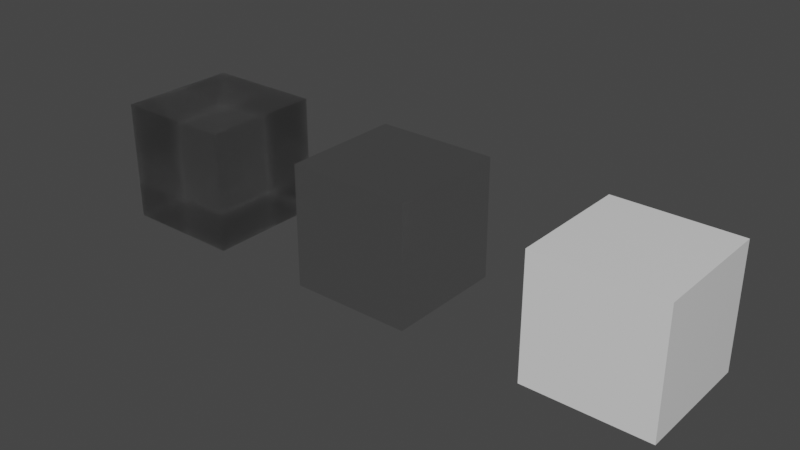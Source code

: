 # Source: library.blend  (saved by Blender 3.1.7; exported with 4.5.12 LTS)
import bpy
from mathutils import Matrix  # noqa: F401  (used for matrix-valued properties, if any)

bpy.ops.wm.read_factory_settings(use_empty=True)
scene = bpy.context.scene
scene.name = 'Scene'

# ---- collections
col_collection = bpy.data.collections.new('Collection'); scene.collection.children.link(col_collection)

# ---- materials (node trees are filled in below, after node groups)
mat_door_window_glass = bpy.data.materials.new('Door Window Glass')
mat_door_window_glass.surface_render_method = 'BLENDED'
mat_door_window_glass.blend_method = 'BLEND'
mat_door_window_glass.alpha_threshold = 0.0
mat_door_window_glass.use_raytrace_refraction = True
mat_door_window_glass.use_screen_refraction = True
mat_door_window_glass.thickness_mode = 'SLAB'
mat_door_window_glass.roughness = 0.5
mat_door_window_glass.specular_intensity = 1.0
mat_door_window_hardware = bpy.data.materials.new('Door Window Hardware')
mat_door_window_hardware.alpha_threshold = 0.0
mat_door_window_hardware.use_transparent_shadow = False
mat_door_window_hardware.diffuse_color = (0.4575, 0.4575, 0.4575, 1.0)
mat_door_window_hardware.roughness = 0.5
mat_door_window_hardware.specular_intensity = 0.8
mat_door_window_hardware.line_color = (0.0, 0.0, 0.0, 1.0)
mat_door_window_frame = bpy.data.materials.new('Door Window Frame')
mat_door_window_frame.use_transparent_shadow = False

# ---- node groups
ng_absorbtion_level = bpy.data.node_groups.new('Absorbtion Level', 'ShaderNodeTree')
_s = ng_absorbtion_level.interface.new_socket(name='Value', in_out='OUTPUT', socket_type='NodeSocketFloat')
_s.min_value = 0.0
_s.max_value = 0.0
_s = ng_absorbtion_level.interface.new_socket(name='Value', in_out='INPUT', socket_type='NodeSocketFloat')
_s.default_value = 1.0
_s.min_value = -1e+04
_s.max_value = 1e+04
_N = ng_absorbtion_level.nodes; _L = ng_absorbtion_level.links
n0 = _N.new('ShaderNodeLightPath'); n0.name = 'Light Path'; n0.location = (-351, 260)
n1 = _N.new('ShaderNodeNewGeometry'); n1.name = 'Geometry'; n1.location = (-334, -257)
n2 = _N.new('ShaderNodeMath'); n2.name = 'Math'; n2.location = (-157, -260)
n2.operation = 'MULTIPLY'
n2.inputs[2].default_value = 0.0
n3 = _N.new('ShaderNodeMath'); n3.name = 'Math.001'; n3.location = (7, -93)
n3.operation = 'MULTIPLY'
n3.inputs[2].default_value = 0.0
n4 = _N.new('ShaderNodeMath'); n4.name = 'Math.002'; n4.location = (179, -90)
n4.operation = 'MULTIPLY'
n4.inputs[0].default_value = -1.0
n4.inputs[2].default_value = 0.0
n5 = _N.new('ShaderNodeMath'); n5.name = 'Math.003'; n5.location = (351, -91)
n5.operation = 'POWER'
n5.inputs[0].default_value = 2.71
n5.inputs[2].default_value = 0.0
n6 = _N.new('NodeGroupOutput'); n6.name = 'Group Output'; n6.location = (551, 0)
n7 = _N.new('NodeGroupInput'); n7.name = 'Group Input'; n7.location = (-551, 0)
_L.new(n1.outputs[6], n2.inputs[1])
_L.new(n0.outputs[8], n2.inputs[0])
_L.new(n2.outputs[0], n3.inputs[1])
_L.new(n3.outputs[0], n4.inputs[1])
_L.new(n4.outputs[0], n5.inputs[1])
_L.new(n7.outputs[0], n3.inputs[0])
_L.new(n5.outputs[0], n6.inputs[0])
n6.is_active_output = True

# ---- material node trees
mat_door_window_glass.use_nodes = True; mat_door_window_glass.node_tree.nodes.clear()
_N = mat_door_window_glass.node_tree.nodes; _L = mat_door_window_glass.node_tree.links
n0 = _N.new('NodeFrame'); n0.name = 'Cycles'; n0.location = (-809, 709)
n0.label = 'Cycles'
n0.width = 1653
n1 = _N.new('ShaderNodeBsdfTransparent'); n1.name = 'Transparent BSDF'; n1.location = (669, -559)
n2 = _N.new('ShaderNodeMix'); n2.name = 'Mix'; n2.location = (302, -326)
n2.data_type = 'RGBA'
n3 = _N.new('ShaderNodeHueSaturation'); n3.name = 'Hue Saturation Value'; n3.location = (484, -487)
n3.inputs[2].default_value = 0.125
n4 = _N.new('ShaderNodeBsdfTransparent'); n4.name = 'Transparent BSDF.001'; n4.location = (678, -672)
n5 = _N.new('ShaderNodeAddShader'); n5.name = 'Add Shader'; n5.location = (860, -449)
n6 = _N.new('ShaderNodeMix'); n6.name = 'Mix.001'; n6.location = (310, -668)
n6.data_type = 'RGBA'
n7 = _N.new('ShaderNodeLightPath'); n7.name = 'Light Path'; n7.location = (482, -102)
n8 = _N.new('ShaderNodeLayerWeight'); n8.name = 'Layer Weight'; n8.location = (765, -30)
n9 = _N.new('ShaderNodeMixShader'); n9.name = 'Mix Shader'; n9.location = (1071, -462)
n10 = _N.new('ShaderNodeMixShader'); n10.name = 'Mix Shader.001'; n10.location = (1279, -426)
n11 = _N.new('ShaderNodeRGBCurve'); n11.name = 'RGB Curves'; n11.location = (971, -62)
_c = n11.mapping.curves[3]
while len(_c.points) > 2: _c.points.remove(_c.points[-1])
_c.points[0].location = (0.0, 0.03125); _c.points[0].handle_type = 'AUTO'
_c.points[1].location = (0.70909, 0.2875); _c.points[1].handle_type = 'AUTO'
_p = _c.points.new(1.0, 1.0); _p.handle_type = 'AUTO'
n11.mapping.update()
n12 = _N.new('ShaderNodeBsdfAnisotropic'); n12.name = 'Glossy BSDF'; n12.location = (1062, -616)
n12.distribution = 'GGX'
n12.inputs[1].default_value = 0.1414
n13 = _N.new('ShaderNodeOutputMaterial'); n13.name = 'Material Output'; n13.location = (1483, -444)
n14 = _N.new('ShaderNodeBsdfGlass'); n14.name = 'Glass BSDF'; n14.location = (666, -324)
n14.distribution = 'GGX'
n15 = _N.new('ShaderNodeGroup'); n15.name = 'Absorbtion Level'; n15.location = (30, -188)
n15.label = 'Absorbtion Level'
n15.width = 193
n15.node_tree = ng_absorbtion_level
n15.inputs[0].default_value = 15.0
n16 = _N.new('ShaderNodeRGB'); n16.name = 'RGB'; n16.location = (-1019, 291)
n16.outputs[0].default_value = (0.4624, 0.4624, 0.4624, 1.0)
n17 = _N.new('ShaderNodeRGB'); n17.name = 'RGB.001'; n17.location = (-1019, 94)
n17.outputs[0].default_value = (1.0, 1.0, 1.0, 1.0)
n1.parent = n0
n2.parent = n0
n3.parent = n0
n4.parent = n0
n5.parent = n0
n6.parent = n0
n7.parent = n0
n8.parent = n0
n9.parent = n0
n10.parent = n0
n11.parent = n0
n12.parent = n0
n13.parent = n0
n14.parent = n0
n15.parent = n0
_L.new(n15.outputs[0], n2.inputs[0])
_L.new(n1.outputs[0], n5.inputs[1])
_L.new(n3.outputs[0], n1.inputs[0])
_L.new(n2.outputs[2], n3.inputs[4])
_L.new(n4.outputs[0], n9.inputs[2])
_L.new(n5.outputs[0], n9.inputs[1])
_L.new(n7.outputs[1], n9.inputs[0])
_L.new(n6.outputs[2], n4.inputs[0])
_L.new(n17.outputs[0], n6.inputs[7])
_L.new(n16.outputs[0], n6.inputs[6])
_L.new(n17.outputs[0], n2.inputs[7])
_L.new(n16.outputs[0], n2.inputs[6])
_L.new(n9.outputs[0], n10.inputs[1])
_L.new(n8.outputs[1], n11.inputs[1])
_L.new(n11.outputs[0], n10.inputs[0])
_L.new(n12.outputs[0], n10.inputs[2])
_L.new(n14.outputs[0], n5.inputs[0])
_L.new(n2.outputs[2], n14.inputs[0])
_L.new(n10.outputs[0], n13.inputs[0])
n13.is_active_output = True
mat_door_window_hardware.use_nodes = True; mat_door_window_hardware.node_tree.nodes.clear()
_N = mat_door_window_hardware.node_tree.nodes; _L = mat_door_window_hardware.node_tree.links
n0 = _N.new('ShaderNodeOutputMaterial'); n0.name = 'Material Output'; n0.location = (587, 321)
n0.width = 120
n1 = _N.new('ShaderNodeBsdfPrincipled'); n1.name = 'Principled BSDF'; n1.location = (188, 513)
n1.distribution = 'GGX'
n1.subsurface_method = 'RANDOM_WALK_SKIN'
n1.inputs[1].default_value = 1.0
n1.inputs[2].default_value = 0.1391
n1.inputs[3].default_value = 1.45
n1.inputs[27].default_value = (0.0, 0.0, 0.0, 1.0)
n1.inputs[28].default_value = 1.0
_L.new(n1.outputs[0], n0.inputs[0])
n0.is_active_output = True
mat_door_window_frame.use_nodes = True; mat_door_window_frame.node_tree.nodes.clear()
_N = mat_door_window_frame.node_tree.nodes; _L = mat_door_window_frame.node_tree.links
n0 = _N.new('ShaderNodeBsdfPrincipled'); n0.name = 'Principled BSDF'; n0.location = (10, 300)
n0.distribution = 'GGX'
n0.subsurface_method = 'RANDOM_WALK_SKIN'
n0.inputs[2].default_value = 0.25
n0.inputs[3].default_value = 1.45
n0.inputs[27].default_value = (0.0, 0.0, 0.0, 1.0)
n0.inputs[28].default_value = 1.0
n1 = _N.new('ShaderNodeOutputMaterial'); n1.name = 'Material Output'; n1.location = (300, 300)
_L.new(n0.outputs[0], n1.inputs[0])
n1.is_active_output = True

# ---- world
world_world = bpy.data.worlds.new('World'); scene.world = world_world
world_world.use_nodes = True; world_world.node_tree.nodes.clear()
_N = world_world.node_tree.nodes; _L = world_world.node_tree.links
n0 = _N.new('ShaderNodeOutputWorld'); n0.name = 'World Output'; n0.location = (300, 300)
n1 = _N.new('ShaderNodeBackground'); n1.name = 'Background'; n1.location = (10, 300)
n1.inputs[0].default_value = (0.05088, 0.05088, 0.05088, 1.0)
_L.new(n1.outputs[0], n0.inputs[0])
n0.is_active_output = True
world_world.color = (0.05088, 0.05088, 0.05088)
world_world.use_sun_shadow = False
world_world.sun_shadow_jitter_overblur = 0.0

# ---- meshes
me_cube = bpy.data.meshes.new('Cube')
me_cube.from_pydata([(-0.3048, -0.3048, -0.3048), (-0.3048, -0.3048, 0.3048), (-0.3048, 0.3048, -0.3048), (-0.3048, 0.3048, 0.3048), (0.3048, -0.3048, -0.3048), (0.3048, -0.3048, 0.3048), (0.3048, 0.3048, -0.3048), (0.3048, 0.3048, 0.3048)], [], [(0, 1, 3, 2), (2, 3, 7, 6), (6, 7, 5, 4), (4, 5, 1, 0), (2, 6, 4, 0), (7, 3, 1, 5)])
_uv = me_cube.uv_layers.new(name='UVMap')
_uv.uv.foreach_set('vector', [0.375, 0.0, 0.625, 0.0, 0.625, 0.25, 0.375, 0.25, 0.375, 0.25, 0.625, 0.25, 0.625, 0.5, 0.375, 0.5, 0.375, 0.5, 0.625, 0.5, 0.625, 0.75, 0.375, 0.75, 0.375, 0.75, 0.625, 0.75, 0.625, 1.0, 0.375, 1.0, 0.125, 0.5, 0.375, 0.5, 0.375, 0.75, 0.125, 0.75, 0.625, 0.5, 0.875, 0.5, 0.875, 0.75, 0.625, 0.75])
me_cube.materials.append(mat_door_window_glass)
me_cube.use_remesh_fix_poles = True
me_cube.use_remesh_preserve_attributes = False
me_cube.update()
me_cube_001 = bpy.data.meshes.new('Cube.001')
me_cube_001.from_pydata([(-0.3048, -0.3048, -0.3048), (-0.3048, -0.3048, 0.3048), (-0.3048, 0.3048, -0.3048), (-0.3048, 0.3048, 0.3048), (0.3048, -0.3048, -0.3048), (0.3048, -0.3048, 0.3048), (0.3048, 0.3048, -0.3048), (0.3048, 0.3048, 0.3048)], [], [(0, 1, 3, 2), (2, 3, 7, 6), (6, 7, 5, 4), (4, 5, 1, 0), (2, 6, 4, 0), (7, 3, 1, 5)])
_uv = me_cube_001.uv_layers.new(name='UVMap')
_uv.uv.foreach_set('vector', [0.375, 0.0, 0.625, 0.0, 0.625, 0.25, 0.375, 0.25, 0.375, 0.25, 0.625, 0.25, 0.625, 0.5, 0.375, 0.5, 0.375, 0.5, 0.625, 0.5, 0.625, 0.75, 0.375, 0.75, 0.375, 0.75, 0.625, 0.75, 0.625, 1.0, 0.375, 1.0, 0.125, 0.5, 0.375, 0.5, 0.375, 0.75, 0.125, 0.75, 0.625, 0.5, 0.875, 0.5, 0.875, 0.75, 0.625, 0.75])
me_cube_001.materials.append(mat_door_window_hardware)
me_cube_001.use_remesh_fix_poles = True
me_cube_001.use_remesh_preserve_attributes = False
me_cube_001.update()
me_cube_002 = bpy.data.meshes.new('Cube.002')
me_cube_002.from_pydata([(-0.3048, -0.3048, -0.3048), (-0.3048, -0.3048, 0.3048), (-0.3048, 0.3048, -0.3048), (-0.3048, 0.3048, 0.3048), (0.3048, -0.3048, -0.3048), (0.3048, -0.3048, 0.3048), (0.3048, 0.3048, -0.3048), (0.3048, 0.3048, 0.3048)], [], [(0, 1, 3, 2), (2, 3, 7, 6), (6, 7, 5, 4), (4, 5, 1, 0), (2, 6, 4, 0), (7, 3, 1, 5)])
_uv = me_cube_002.uv_layers.new(name='UVMap')
_uv.uv.foreach_set('vector', [0.375, 0.0, 0.625, 0.0, 0.625, 0.25, 0.375, 0.25, 0.375, 0.25, 0.625, 0.25, 0.625, 0.5, 0.375, 0.5, 0.375, 0.5, 0.625, 0.5, 0.625, 0.75, 0.375, 0.75, 0.375, 0.75, 0.625, 0.75, 0.625, 1.0, 0.375, 1.0, 0.125, 0.5, 0.375, 0.5, 0.375, 0.75, 0.125, 0.75, 0.625, 0.5, 0.875, 0.5, 0.875, 0.75, 0.625, 0.75])
me_cube_002.materials.append(mat_door_window_frame)
me_cube_002.use_remesh_fix_poles = True
me_cube_002.use_remesh_preserve_attributes = False
me_cube_002.update()

# ---- objects
ob_cube = bpy.data.objects.new('Cube', me_cube)
ob_cube_001 = bpy.data.objects.new('Cube.001', me_cube_001)
ob_cube_002 = bpy.data.objects.new('Cube.002', me_cube_002)

# ---- transforms, parenting, visibility, modifiers, constraints
ob_cube.location = (0.0, 0.0, 0.0)
ob_cube_001.location = (1.128, 0.0, 0.0)
ob_cube_002.location = (2.336, 0.0, 0.0)

# ---- collection membership
col_collection.objects.link(ob_cube)
col_collection.objects.link(ob_cube_001)
col_collection.objects.link(ob_cube_002)

# ---- scene / render settings (as saved in the file)
scene.frame_start = 1; scene.frame_end = 250; scene.frame_set(1)
scene.render.engine = 'BLENDER_EEVEE_NEXT'
scene.cycles.sampling_pattern = 'TABULATED_SOBOL'
scene.cycles.use_light_tree = False
scene.view_settings.view_transform = 'Filmic'
bpy.context.view_layer.update()

# ---- added for rendering (the .blend has no active camera and no usable light): camera, sun
cam_auto = bpy.data.cameras.new('AutoCamera')
cam_auto.lens = 50.0
cam_auto.sensor_width = 36.0
cam_auto.clip_end = 1000.0
ob_auto_camera = bpy.data.objects.new('AutoCamera', cam_auto)
scene.collection.objects.link(ob_auto_camera)
ob_auto_camera.location = (4.00749, -3.40746, 2.27164)
ob_auto_camera.rotation_euler = (1.09748, -7.21219e-08, 0.694738)
scene.camera = ob_auto_camera
light_auto_sun = bpy.data.lights.new('AutoSun', 'SUN')
light_auto_sun.energy = 3.0
light_auto_sun.angle = 0.0523599
ob_auto_sun = bpy.data.objects.new('AutoSun', light_auto_sun)
scene.collection.objects.link(ob_auto_sun)
ob_auto_sun.rotation_euler = (0.872665, 0.174533, 0.523599)
bpy.context.view_layer.update()
